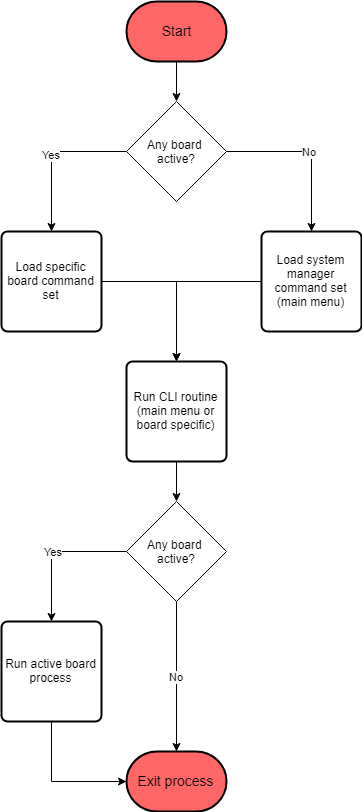

The diagram above was exported from draw.io. Its source (the exported page's mxGraphModel, read from the mxfile embedded in the PNG):
<mxGraphModel dx="996" dy="595" grid="1" gridSize="10" guides="1" tooltips="1" connect="1" arrows="1" fold="1" page="1" pageScale="1" pageWidth="850" pageHeight="1100" background="#ffffff" math="0" shadow="0">
  <root>
    <mxCell id="0" />
    <mxCell id="1" parent="0" />
    <mxCell id="azVIGd6cDlPMRusW77RA-46" style="edgeStyle=orthogonalEdgeStyle;rounded=0;orthogonalLoop=1;jettySize=auto;html=1;exitX=0.5;exitY=1;exitDx=0;exitDy=0;exitPerimeter=0;entryX=0.5;entryY=0;entryDx=0;entryDy=0;" edge="1" parent="1" source="2" target="azVIGd6cDlPMRusW77RA-37">
      <mxGeometry relative="1" as="geometry" />
    </mxCell>
    <mxCell id="2" value="&lt;font style=&quot;font-size: 14px&quot;&gt;Start&lt;/font&gt;" style="strokeWidth=2;html=1;shape=mxgraph.flowchart.terminator;whiteSpace=wrap;fillColor=#FF6666;" parent="1" vertex="1">
      <mxGeometry x="375" y="40" width="100" height="60" as="geometry" />
    </mxCell>
    <mxCell id="azVIGd6cDlPMRusW77RA-49" style="edgeStyle=orthogonalEdgeStyle;rounded=0;orthogonalLoop=1;jettySize=auto;html=1;exitX=1;exitY=0.5;exitDx=0;exitDy=0;exitPerimeter=0;entryX=0.5;entryY=0;entryDx=0;entryDy=0;entryPerimeter=0;" edge="1" parent="1" source="10" target="azVIGd6cDlPMRusW77RA-48">
      <mxGeometry relative="1" as="geometry" />
    </mxCell>
    <mxCell id="10" value="Load specific board command set" style="strokeWidth=2;html=1;shape=mxgraph.flowchart.process;whiteSpace=wrap;fillColor=#FFFFFF;" parent="1" vertex="1">
      <mxGeometry x="250" y="270" width="100" height="100" as="geometry" />
    </mxCell>
    <mxCell id="azVIGd6cDlPMRusW77RA-52" style="edgeStyle=orthogonalEdgeStyle;rounded=0;orthogonalLoop=1;jettySize=auto;html=1;exitX=0;exitY=0.5;exitDx=0;exitDy=0;exitPerimeter=0;entryX=0.5;entryY=0;entryDx=0;entryDy=0;entryPerimeter=0;" edge="1" parent="1" source="14" target="azVIGd6cDlPMRusW77RA-48">
      <mxGeometry relative="1" as="geometry" />
    </mxCell>
    <mxCell id="14" value="Load system manager command set (main menu)" style="strokeWidth=2;html=1;shape=mxgraph.flowchart.process;whiteSpace=wrap;fillColor=#FFFFFF;" parent="1" vertex="1">
      <mxGeometry x="510" y="270" width="100" height="100" as="geometry" />
    </mxCell>
    <mxCell id="azVIGd6cDlPMRusW77RA-26" value="&lt;font style=&quot;font-size: 14px&quot;&gt;Exit process&lt;/font&gt;" style="strokeWidth=2;html=1;shape=mxgraph.flowchart.terminator;whiteSpace=wrap;fillColor=#FF6666;" vertex="1" parent="1">
      <mxGeometry x="375" y="790" width="100" height="60" as="geometry" />
    </mxCell>
    <mxCell id="azVIGd6cDlPMRusW77RA-45" value="Yes" style="edgeStyle=orthogonalEdgeStyle;rounded=0;orthogonalLoop=1;jettySize=auto;html=1;exitX=0;exitY=0.5;exitDx=0;exitDy=0;entryX=0.5;entryY=0;entryDx=0;entryDy=0;entryPerimeter=0;" edge="1" parent="1" source="azVIGd6cDlPMRusW77RA-37" target="10">
      <mxGeometry relative="1" as="geometry" />
    </mxCell>
    <mxCell id="azVIGd6cDlPMRusW77RA-47" value="No" style="edgeStyle=orthogonalEdgeStyle;rounded=0;orthogonalLoop=1;jettySize=auto;html=1;exitX=1;exitY=0.5;exitDx=0;exitDy=0;entryX=0.5;entryY=0;entryDx=0;entryDy=0;entryPerimeter=0;" edge="1" parent="1" source="azVIGd6cDlPMRusW77RA-37" target="14">
      <mxGeometry relative="1" as="geometry" />
    </mxCell>
    <mxCell id="azVIGd6cDlPMRusW77RA-37" value="Any board&amp;nbsp; active?" style="rhombus;whiteSpace=wrap;html=1;" vertex="1" parent="1">
      <mxGeometry x="375" y="140" width="100" height="100" as="geometry" />
    </mxCell>
    <mxCell id="azVIGd6cDlPMRusW77RA-54" style="edgeStyle=orthogonalEdgeStyle;rounded=0;orthogonalLoop=1;jettySize=auto;html=1;exitX=0.5;exitY=1;exitDx=0;exitDy=0;exitPerimeter=0;entryX=0.5;entryY=0;entryDx=0;entryDy=0;" edge="1" parent="1" source="azVIGd6cDlPMRusW77RA-48" target="azVIGd6cDlPMRusW77RA-53">
      <mxGeometry relative="1" as="geometry" />
    </mxCell>
    <mxCell id="azVIGd6cDlPMRusW77RA-48" value="Run CLI routine (main menu or board specific)" style="strokeWidth=2;html=1;shape=mxgraph.flowchart.process;whiteSpace=wrap;fillColor=#FFFFFF;" vertex="1" parent="1">
      <mxGeometry x="375" y="400" width="100" height="100" as="geometry" />
    </mxCell>
    <mxCell id="azVIGd6cDlPMRusW77RA-56" value="Yes" style="edgeStyle=orthogonalEdgeStyle;rounded=0;orthogonalLoop=1;jettySize=auto;html=1;exitX=0;exitY=0.5;exitDx=0;exitDy=0;entryX=0.5;entryY=0;entryDx=0;entryDy=0;entryPerimeter=0;" edge="1" parent="1" source="azVIGd6cDlPMRusW77RA-53" target="azVIGd6cDlPMRusW77RA-55">
      <mxGeometry relative="1" as="geometry" />
    </mxCell>
    <mxCell id="azVIGd6cDlPMRusW77RA-58" value="No" style="edgeStyle=orthogonalEdgeStyle;rounded=0;orthogonalLoop=1;jettySize=auto;html=1;exitX=0.5;exitY=1;exitDx=0;exitDy=0;entryX=0.5;entryY=0;entryDx=0;entryDy=0;entryPerimeter=0;" edge="1" parent="1" source="azVIGd6cDlPMRusW77RA-53" target="azVIGd6cDlPMRusW77RA-26">
      <mxGeometry relative="1" as="geometry" />
    </mxCell>
    <mxCell id="azVIGd6cDlPMRusW77RA-53" value="Any board&amp;nbsp; active?" style="rhombus;whiteSpace=wrap;html=1;" vertex="1" parent="1">
      <mxGeometry x="375" y="540" width="100" height="100" as="geometry" />
    </mxCell>
    <mxCell id="azVIGd6cDlPMRusW77RA-57" style="edgeStyle=orthogonalEdgeStyle;rounded=0;orthogonalLoop=1;jettySize=auto;html=1;exitX=0.5;exitY=1;exitDx=0;exitDy=0;exitPerimeter=0;entryX=0;entryY=0.5;entryDx=0;entryDy=0;entryPerimeter=0;" edge="1" parent="1" source="azVIGd6cDlPMRusW77RA-55" target="azVIGd6cDlPMRusW77RA-26">
      <mxGeometry relative="1" as="geometry" />
    </mxCell>
    <mxCell id="azVIGd6cDlPMRusW77RA-55" value="Run active board process" style="strokeWidth=2;html=1;shape=mxgraph.flowchart.process;whiteSpace=wrap;fillColor=#FFFFFF;" vertex="1" parent="1">
      <mxGeometry x="250" y="660" width="100" height="100" as="geometry" />
    </mxCell>
  </root>
</mxGraphModel>